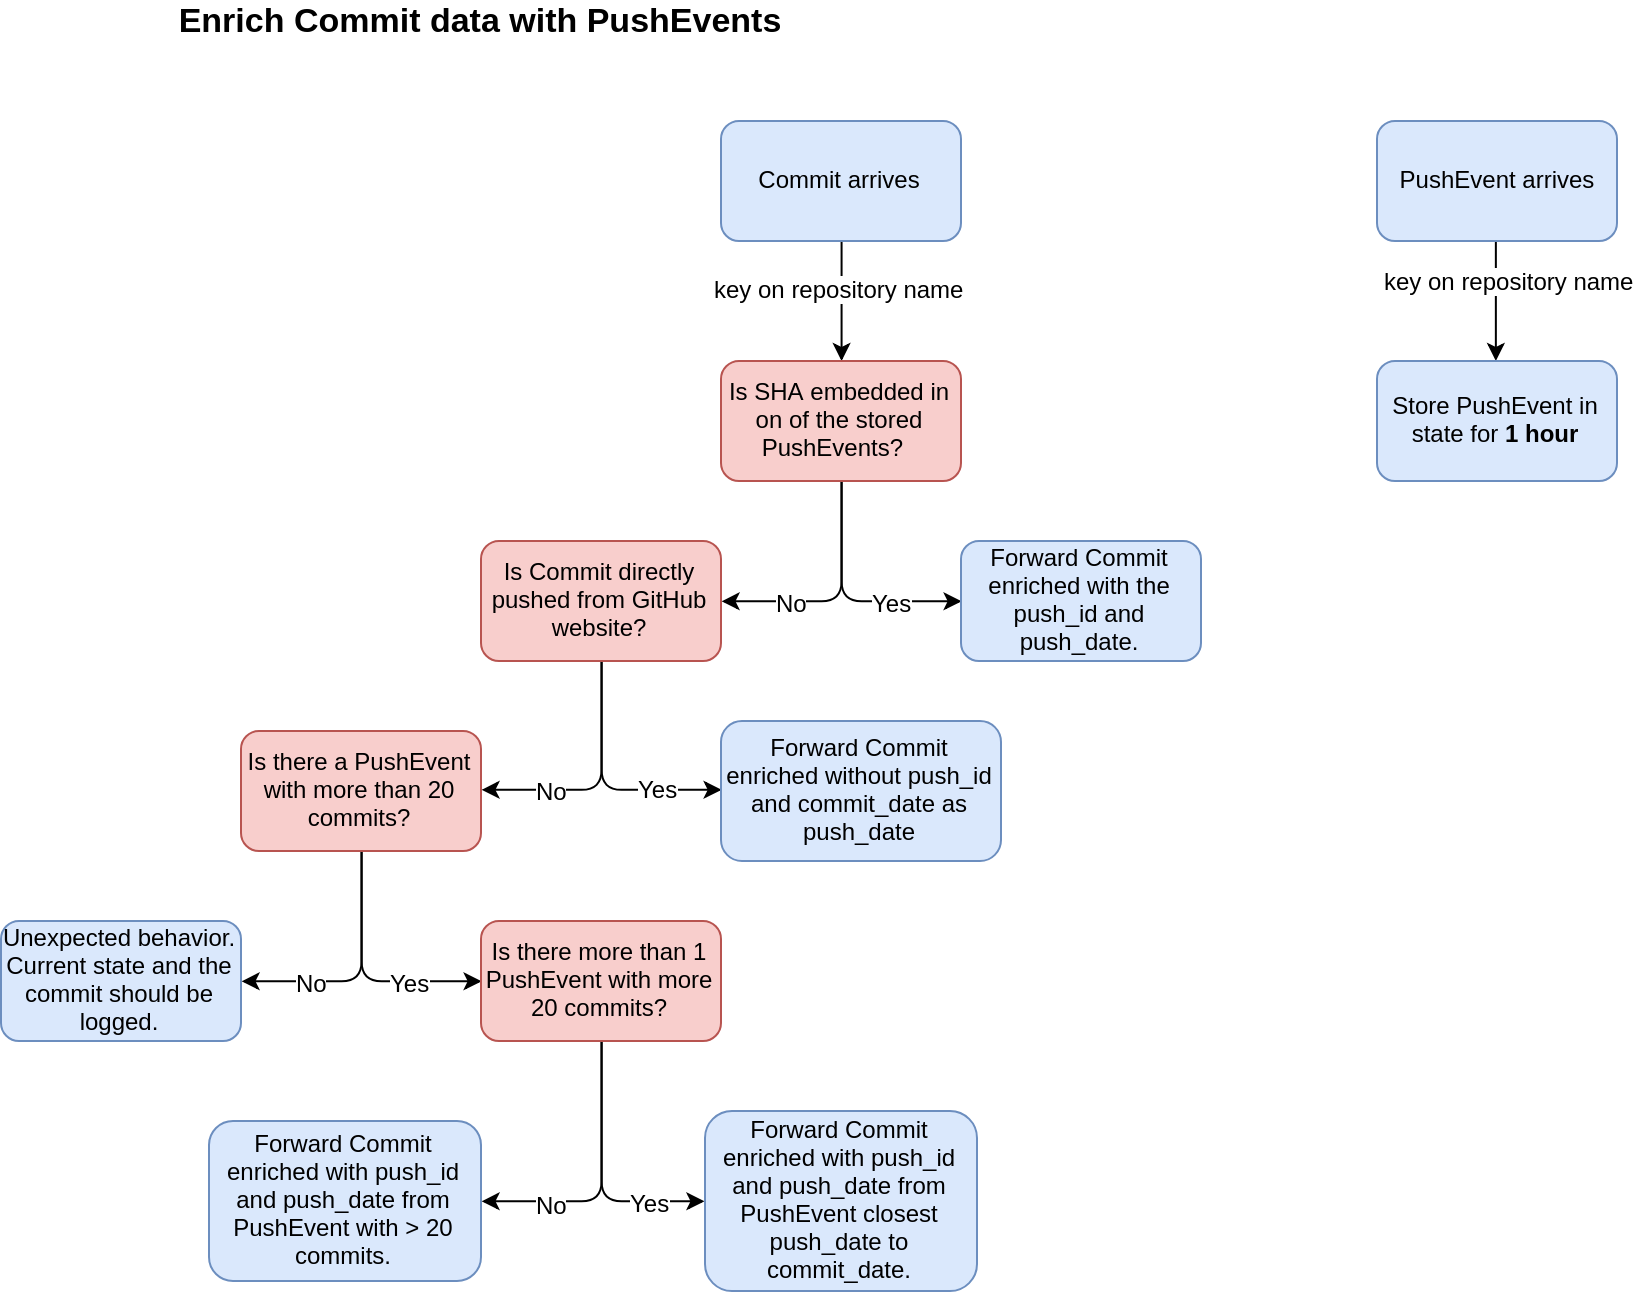

The diagram above was exported from draw.io. Its source (the exported page's mxGraphModel, read from the mxfile embedded in the PNG):
<mxGraphModel dx="2818" dy="1147" grid="1" gridSize="10" guides="1" tooltips="1" connect="1" arrows="1" fold="1" page="1" pageScale="1" pageWidth="827" pageHeight="1169" math="0" shadow="0">
  <root>
    <mxCell id="0" />
    <mxCell id="1" parent="0" />
    <mxCell id="0Qmq7rxzz63LmOAxRbv4-3" style="edgeStyle=orthogonalEdgeStyle;rounded=0;orthogonalLoop=1;jettySize=auto;html=1;exitX=1;exitY=0.5;exitDx=0;exitDy=0;" edge="1" parent="1" source="0Qmq7rxzz63LmOAxRbv4-1" target="0Qmq7rxzz63LmOAxRbv4-2">
      <mxGeometry relative="1" as="geometry">
        <Array as="points">
          <mxPoint x="454" y="400" />
        </Array>
      </mxGeometry>
    </mxCell>
    <mxCell id="0Qmq7rxzz63LmOAxRbv4-48" value="key on repository name" style="text;html=1;resizable=0;points=[];align=center;verticalAlign=middle;labelBackgroundColor=#ffffff;fontSize=12;" vertex="1" connectable="0" parent="0Qmq7rxzz63LmOAxRbv4-3">
      <mxGeometry x="0.5499" y="4" relative="1" as="geometry">
        <mxPoint x="2" y="-6.5" as="offset" />
      </mxGeometry>
    </mxCell>
    <mxCell id="0Qmq7rxzz63LmOAxRbv4-1" value="PushEvent arrives" style="rounded=1;whiteSpace=wrap;html=1;fillColor=#dae8fc;strokeColor=#6c8ebf;" vertex="1" parent="1">
      <mxGeometry x="394" y="370" width="120" height="60" as="geometry" />
    </mxCell>
    <mxCell id="0Qmq7rxzz63LmOAxRbv4-2" value="Store PushEvent in state for &lt;b&gt;1 hour&lt;/b&gt;" style="rounded=1;whiteSpace=wrap;html=1;fillColor=#dae8fc;strokeColor=#6c8ebf;" vertex="1" parent="1">
      <mxGeometry x="394" y="490" width="120" height="60" as="geometry" />
    </mxCell>
    <mxCell id="0Qmq7rxzz63LmOAxRbv4-36" style="edgeStyle=orthogonalEdgeStyle;rounded=1;orthogonalLoop=1;jettySize=auto;html=1;exitX=0.5;exitY=1;exitDx=0;exitDy=0;fontSize=12;" edge="1" parent="1" source="0Qmq7rxzz63LmOAxRbv4-4" target="0Qmq7rxzz63LmOAxRbv4-7">
      <mxGeometry relative="1" as="geometry" />
    </mxCell>
    <mxCell id="0Qmq7rxzz63LmOAxRbv4-38" value="key on repository name" style="text;html=1;resizable=0;points=[];align=center;verticalAlign=middle;labelBackgroundColor=#ffffff;fontSize=12;" vertex="1" connectable="0" parent="0Qmq7rxzz63LmOAxRbv4-36">
      <mxGeometry x="-0.0092" y="-7" relative="1" as="geometry">
        <mxPoint x="5" y="-7" as="offset" />
      </mxGeometry>
    </mxCell>
    <mxCell id="0Qmq7rxzz63LmOAxRbv4-4" value="Commit arrives" style="rounded=1;whiteSpace=wrap;html=1;fillColor=#dae8fc;strokeColor=#6c8ebf;" vertex="1" parent="1">
      <mxGeometry x="66" y="370" width="120" height="60" as="geometry" />
    </mxCell>
    <mxCell id="0Qmq7rxzz63LmOAxRbv4-16" style="edgeStyle=orthogonalEdgeStyle;rounded=1;orthogonalLoop=1;jettySize=auto;html=1;exitX=0.5;exitY=1;exitDx=0;exitDy=0;entryX=0;entryY=0.5;entryDx=0;entryDy=0;" edge="1" parent="1" source="0Qmq7rxzz63LmOAxRbv4-7" target="0Qmq7rxzz63LmOAxRbv4-21">
      <mxGeometry relative="1" as="geometry">
        <mxPoint x="590" y="340" as="targetPoint" />
      </mxGeometry>
    </mxCell>
    <mxCell id="0Qmq7rxzz63LmOAxRbv4-20" value="Yes" style="text;html=1;resizable=0;points=[];align=center;verticalAlign=middle;labelBackgroundColor=#ffffff;" vertex="1" connectable="0" parent="0Qmq7rxzz63LmOAxRbv4-16">
      <mxGeometry x="0.2" y="-2" relative="1" as="geometry">
        <mxPoint x="14" y="-2" as="offset" />
      </mxGeometry>
    </mxCell>
    <mxCell id="0Qmq7rxzz63LmOAxRbv4-39" style="edgeStyle=orthogonalEdgeStyle;rounded=1;orthogonalLoop=1;jettySize=auto;html=1;exitX=0.5;exitY=1;exitDx=0;exitDy=0;entryX=1;entryY=0.5;entryDx=0;entryDy=0;fontSize=12;" edge="1" parent="1" source="0Qmq7rxzz63LmOAxRbv4-7" target="0Qmq7rxzz63LmOAxRbv4-22">
      <mxGeometry relative="1" as="geometry">
        <Array as="points">
          <mxPoint x="126" y="610" />
        </Array>
      </mxGeometry>
    </mxCell>
    <mxCell id="0Qmq7rxzz63LmOAxRbv4-40" value="No" style="text;html=1;resizable=0;points=[];align=center;verticalAlign=middle;labelBackgroundColor=#ffffff;fontSize=12;" vertex="1" connectable="0" parent="0Qmq7rxzz63LmOAxRbv4-39">
      <mxGeometry x="-0.046" y="-20" relative="1" as="geometry">
        <mxPoint x="-6" y="2.5" as="offset" />
      </mxGeometry>
    </mxCell>
    <mxCell id="0Qmq7rxzz63LmOAxRbv4-7" value="Is SHA embedded in on of the stored PushEvents?&amp;nbsp;&amp;nbsp;" style="rounded=1;whiteSpace=wrap;html=1;fillColor=#f8cecc;strokeColor=#b85450;" vertex="1" parent="1">
      <mxGeometry x="66" y="490" width="120" height="60" as="geometry" />
    </mxCell>
    <mxCell id="0Qmq7rxzz63LmOAxRbv4-21" value="Forward Commit enriched with the push_id and push_date." style="rounded=1;whiteSpace=wrap;html=1;fillColor=#dae8fc;strokeColor=#6c8ebf;" vertex="1" parent="1">
      <mxGeometry x="186" y="580" width="120" height="60" as="geometry" />
    </mxCell>
    <mxCell id="0Qmq7rxzz63LmOAxRbv4-41" style="edgeStyle=orthogonalEdgeStyle;rounded=1;orthogonalLoop=1;jettySize=auto;html=1;exitX=0.5;exitY=1;exitDx=0;exitDy=0;entryX=0;entryY=0.5;entryDx=0;entryDy=0;fontSize=12;" edge="1" parent="1" source="0Qmq7rxzz63LmOAxRbv4-22" target="0Qmq7rxzz63LmOAxRbv4-23">
      <mxGeometry relative="1" as="geometry" />
    </mxCell>
    <mxCell id="0Qmq7rxzz63LmOAxRbv4-42" style="edgeStyle=orthogonalEdgeStyle;rounded=1;orthogonalLoop=1;jettySize=auto;html=1;exitX=0.5;exitY=1;exitDx=0;exitDy=0;entryX=1;entryY=0.5;entryDx=0;entryDy=0;fontSize=12;" edge="1" parent="1" source="0Qmq7rxzz63LmOAxRbv4-22" target="0Qmq7rxzz63LmOAxRbv4-27">
      <mxGeometry relative="1" as="geometry" />
    </mxCell>
    <mxCell id="0Qmq7rxzz63LmOAxRbv4-45" value="No&lt;br&gt;" style="text;html=1;resizable=0;points=[];align=center;verticalAlign=middle;labelBackgroundColor=#ffffff;fontSize=12;" vertex="1" connectable="0" parent="0Qmq7rxzz63LmOAxRbv4-42">
      <mxGeometry x="0.044" y="-19" relative="1" as="geometry">
        <mxPoint x="-26" y="18.5" as="offset" />
      </mxGeometry>
    </mxCell>
    <mxCell id="0Qmq7rxzz63LmOAxRbv4-22" value="Is Commit directly pushed from GitHub website?" style="rounded=1;whiteSpace=wrap;html=1;fillColor=#f8cecc;strokeColor=#b85450;" vertex="1" parent="1">
      <mxGeometry x="-54" y="580" width="120" height="60" as="geometry" />
    </mxCell>
    <mxCell id="0Qmq7rxzz63LmOAxRbv4-23" value="Forward Commit enriched without push_id and commit_date as push_date" style="rounded=1;whiteSpace=wrap;html=1;fillColor=#dae8fc;strokeColor=#6c8ebf;" vertex="1" parent="1">
      <mxGeometry x="66" y="670" width="140" height="70" as="geometry" />
    </mxCell>
    <mxCell id="0Qmq7rxzz63LmOAxRbv4-25" value="&lt;b style=&quot;font-size: 17px;&quot;&gt;&lt;font style=&quot;font-size: 17px;&quot;&gt;Enrich Commit data with PushEvents&lt;/font&gt;&lt;/b&gt;" style="text;html=1;strokeColor=none;fillColor=none;align=center;verticalAlign=middle;whiteSpace=wrap;rounded=0;fontSize=17;" vertex="1" parent="1">
      <mxGeometry x="-222" y="310" width="336" height="20" as="geometry" />
    </mxCell>
    <mxCell id="0Qmq7rxzz63LmOAxRbv4-46" style="edgeStyle=orthogonalEdgeStyle;rounded=1;orthogonalLoop=1;jettySize=auto;html=1;exitX=0.5;exitY=1;exitDx=0;exitDy=0;entryX=1;entryY=0.5;entryDx=0;entryDy=0;fontSize=12;" edge="1" parent="1" source="0Qmq7rxzz63LmOAxRbv4-27" target="0Qmq7rxzz63LmOAxRbv4-34">
      <mxGeometry relative="1" as="geometry" />
    </mxCell>
    <mxCell id="0Qmq7rxzz63LmOAxRbv4-47" value="No" style="text;html=1;resizable=0;points=[];align=center;verticalAlign=middle;labelBackgroundColor=#ffffff;fontSize=12;" vertex="1" connectable="0" parent="0Qmq7rxzz63LmOAxRbv4-46">
      <mxGeometry x="0.0387" y="-19" relative="1" as="geometry">
        <mxPoint x="-26" y="19" as="offset" />
      </mxGeometry>
    </mxCell>
    <mxCell id="0Qmq7rxzz63LmOAxRbv4-50" style="edgeStyle=orthogonalEdgeStyle;rounded=1;orthogonalLoop=1;jettySize=auto;html=1;exitX=0.5;exitY=1;exitDx=0;exitDy=0;fontSize=12;entryX=0;entryY=0.5;entryDx=0;entryDy=0;" edge="1" parent="1" source="0Qmq7rxzz63LmOAxRbv4-27" target="0Qmq7rxzz63LmOAxRbv4-49">
      <mxGeometry relative="1" as="geometry">
        <mxPoint x="-60.00000000000023" y="820" as="targetPoint" />
      </mxGeometry>
    </mxCell>
    <mxCell id="0Qmq7rxzz63LmOAxRbv4-51" value="Yes" style="text;html=1;resizable=0;points=[];align=center;verticalAlign=middle;labelBackgroundColor=#ffffff;fontSize=12;" vertex="1" connectable="0" parent="0Qmq7rxzz63LmOAxRbv4-50">
      <mxGeometry x="0.6667" y="1" relative="1" as="geometry">
        <mxPoint x="-15" y="1" as="offset" />
      </mxGeometry>
    </mxCell>
    <mxCell id="0Qmq7rxzz63LmOAxRbv4-27" value="Is there a PushEvent with more than 20 commits?" style="rounded=1;whiteSpace=wrap;html=1;fillColor=#f8cecc;strokeColor=#b85450;" vertex="1" parent="1">
      <mxGeometry x="-174" y="675" width="120" height="60" as="geometry" />
    </mxCell>
    <mxCell id="0Qmq7rxzz63LmOAxRbv4-34" value="Unexpected behavior. Current state and the commit should be logged." style="rounded=1;whiteSpace=wrap;html=1;fillColor=#dae8fc;strokeColor=#6c8ebf;" vertex="1" parent="1">
      <mxGeometry x="-294" y="770" width="120" height="60" as="geometry" />
    </mxCell>
    <mxCell id="0Qmq7rxzz63LmOAxRbv4-43" value="Yes" style="text;html=1;resizable=0;points=[];align=center;verticalAlign=middle;labelBackgroundColor=#ffffff;" vertex="1" connectable="0" parent="1">
      <mxGeometry x="20.017241379310462" y="705.1379310344828" as="geometry">
        <mxPoint x="14" y="-2" as="offset" />
      </mxGeometry>
    </mxCell>
    <mxCell id="0Qmq7rxzz63LmOAxRbv4-53" style="edgeStyle=orthogonalEdgeStyle;rounded=1;orthogonalLoop=1;jettySize=auto;html=1;exitX=0.5;exitY=1;exitDx=0;exitDy=0;entryX=1;entryY=0.5;entryDx=0;entryDy=0;fontSize=12;" edge="1" parent="1" source="0Qmq7rxzz63LmOAxRbv4-49" target="0Qmq7rxzz63LmOAxRbv4-52">
      <mxGeometry relative="1" as="geometry" />
    </mxCell>
    <mxCell id="0Qmq7rxzz63LmOAxRbv4-54" value="No" style="text;html=1;resizable=0;points=[];align=center;verticalAlign=middle;labelBackgroundColor=#ffffff;fontSize=12;" vertex="1" connectable="0" parent="0Qmq7rxzz63LmOAxRbv4-53">
      <mxGeometry x="0.0769" y="-20" relative="1" as="geometry">
        <mxPoint x="-6" y="5" as="offset" />
      </mxGeometry>
    </mxCell>
    <mxCell id="0Qmq7rxzz63LmOAxRbv4-56" style="edgeStyle=orthogonalEdgeStyle;rounded=1;orthogonalLoop=1;jettySize=auto;html=1;exitX=0.5;exitY=1;exitDx=0;exitDy=0;entryX=0;entryY=0.5;entryDx=0;entryDy=0;fontSize=12;" edge="1" parent="1" source="0Qmq7rxzz63LmOAxRbv4-49" target="0Qmq7rxzz63LmOAxRbv4-55">
      <mxGeometry relative="1" as="geometry" />
    </mxCell>
    <mxCell id="0Qmq7rxzz63LmOAxRbv4-57" value="Yes" style="text;html=1;resizable=0;points=[];align=center;verticalAlign=middle;labelBackgroundColor=#ffffff;fontSize=12;" vertex="1" connectable="0" parent="0Qmq7rxzz63LmOAxRbv4-56">
      <mxGeometry x="0.1769" y="20" relative="1" as="geometry">
        <mxPoint x="4" y="2.5" as="offset" />
      </mxGeometry>
    </mxCell>
    <mxCell id="0Qmq7rxzz63LmOAxRbv4-49" value="Is there more than 1 PushEvent with more 20 commits?" style="rounded=1;whiteSpace=wrap;html=1;fillColor=#f8cecc;strokeColor=#b85450;" vertex="1" parent="1">
      <mxGeometry x="-54" y="770" width="120" height="60" as="geometry" />
    </mxCell>
    <mxCell id="0Qmq7rxzz63LmOAxRbv4-52" value="Forward Commit enriched with push_id and push_date from PushEvent with &amp;gt; 20 commits." style="rounded=1;whiteSpace=wrap;html=1;fillColor=#dae8fc;strokeColor=#6c8ebf;" vertex="1" parent="1">
      <mxGeometry x="-190" y="870" width="136" height="80" as="geometry" />
    </mxCell>
    <mxCell id="0Qmq7rxzz63LmOAxRbv4-55" value="Forward Commit enriched with push_id and push_date from PushEvent closest push_date to commit_date." style="rounded=1;whiteSpace=wrap;html=1;fillColor=#dae8fc;strokeColor=#6c8ebf;" vertex="1" parent="1">
      <mxGeometry x="58" y="865" width="136" height="90" as="geometry" />
    </mxCell>
  </root>
</mxGraphModel>